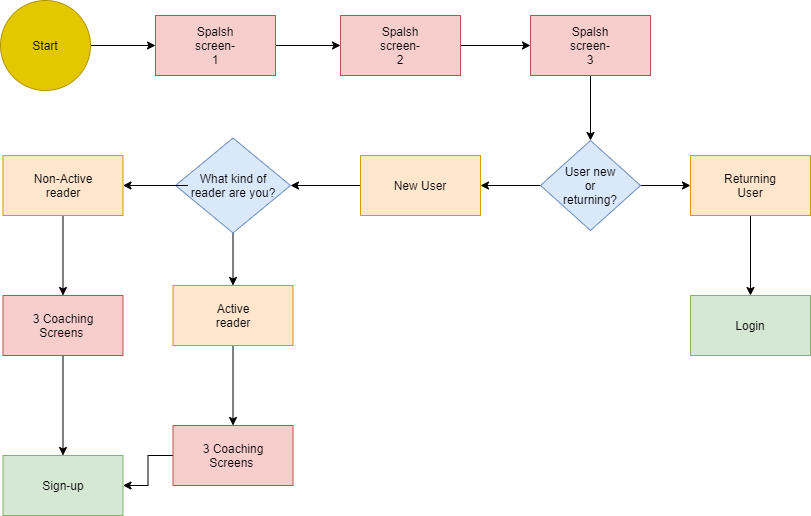

The diagram above was exported from draw.io. Its source (the exported page's mxGraphModel, read from the mxfile embedded in the PNG):
<mxGraphModel dx="868" dy="393" grid="1" gridSize="10" guides="1" tooltips="1" connect="1" arrows="1" fold="1" page="1" pageScale="1" pageWidth="850" pageHeight="1100" math="0" shadow="0">
  <root>
    <mxCell id="0" />
    <mxCell id="1" parent="0" />
    <mxCell id="EYsgmrVdNLoSleoBHFZk-4" value="" style="edgeStyle=orthogonalEdgeStyle;rounded=0;orthogonalLoop=1;jettySize=auto;html=1;" edge="1" parent="1" source="EYsgmrVdNLoSleoBHFZk-1" target="EYsgmrVdNLoSleoBHFZk-3">
      <mxGeometry relative="1" as="geometry" />
    </mxCell>
    <mxCell id="EYsgmrVdNLoSleoBHFZk-1" value="" style="ellipse;whiteSpace=wrap;html=1;aspect=fixed;fillColor=#e3c800;strokeColor=#B09500;fontColor=#ffffff;" vertex="1" parent="1">
      <mxGeometry x="20" y="65" width="90" height="90" as="geometry" />
    </mxCell>
    <mxCell id="EYsgmrVdNLoSleoBHFZk-2" value="Start" style="text;html=1;strokeColor=none;fillColor=none;align=center;verticalAlign=middle;whiteSpace=wrap;rounded=0;" vertex="1" parent="1">
      <mxGeometry x="35" y="100" width="60" height="20" as="geometry" />
    </mxCell>
    <mxCell id="EYsgmrVdNLoSleoBHFZk-7" value="" style="edgeStyle=orthogonalEdgeStyle;rounded=0;orthogonalLoop=1;jettySize=auto;html=1;" edge="1" parent="1" source="EYsgmrVdNLoSleoBHFZk-3" target="EYsgmrVdNLoSleoBHFZk-6">
      <mxGeometry relative="1" as="geometry" />
    </mxCell>
    <mxCell id="EYsgmrVdNLoSleoBHFZk-3" value="" style="whiteSpace=wrap;html=1;strokeColor=#b85450;fillColor=#f8cecc;" vertex="1" parent="1">
      <mxGeometry x="175" y="80" width="120" height="60" as="geometry" />
    </mxCell>
    <mxCell id="EYsgmrVdNLoSleoBHFZk-5" value="Spalsh screen-1" style="text;html=1;strokeColor=none;fillColor=none;align=center;verticalAlign=middle;whiteSpace=wrap;rounded=0;" vertex="1" parent="1">
      <mxGeometry x="215" y="100" width="40" height="20" as="geometry" />
    </mxCell>
    <mxCell id="EYsgmrVdNLoSleoBHFZk-10" value="" style="edgeStyle=orthogonalEdgeStyle;rounded=0;orthogonalLoop=1;jettySize=auto;html=1;" edge="1" parent="1" source="EYsgmrVdNLoSleoBHFZk-6" target="EYsgmrVdNLoSleoBHFZk-9">
      <mxGeometry relative="1" as="geometry" />
    </mxCell>
    <mxCell id="EYsgmrVdNLoSleoBHFZk-6" value="" style="whiteSpace=wrap;html=1;strokeColor=#b85450;fillColor=#f8cecc;" vertex="1" parent="1">
      <mxGeometry x="360" y="80" width="120" height="60" as="geometry" />
    </mxCell>
    <mxCell id="EYsgmrVdNLoSleoBHFZk-8" value="Spalsh screen-2" style="text;html=1;strokeColor=none;fillColor=none;align=center;verticalAlign=middle;whiteSpace=wrap;rounded=0;" vertex="1" parent="1">
      <mxGeometry x="400" y="100" width="40" height="20" as="geometry" />
    </mxCell>
    <mxCell id="EYsgmrVdNLoSleoBHFZk-13" value="" style="edgeStyle=orthogonalEdgeStyle;rounded=0;orthogonalLoop=1;jettySize=auto;html=1;" edge="1" parent="1" source="EYsgmrVdNLoSleoBHFZk-9" target="EYsgmrVdNLoSleoBHFZk-12">
      <mxGeometry relative="1" as="geometry" />
    </mxCell>
    <mxCell id="EYsgmrVdNLoSleoBHFZk-9" value="" style="whiteSpace=wrap;html=1;strokeColor=#b85450;fillColor=#f8cecc;" vertex="1" parent="1">
      <mxGeometry x="550" y="80" width="120" height="60" as="geometry" />
    </mxCell>
    <mxCell id="EYsgmrVdNLoSleoBHFZk-11" value="Spalsh screen-3" style="text;html=1;strokeColor=none;fillColor=none;align=center;verticalAlign=middle;whiteSpace=wrap;rounded=0;" vertex="1" parent="1">
      <mxGeometry x="590" y="100" width="40" height="20" as="geometry" />
    </mxCell>
    <mxCell id="EYsgmrVdNLoSleoBHFZk-16" value="" style="edgeStyle=orthogonalEdgeStyle;rounded=0;orthogonalLoop=1;jettySize=auto;html=1;" edge="1" parent="1" source="EYsgmrVdNLoSleoBHFZk-12" target="EYsgmrVdNLoSleoBHFZk-15">
      <mxGeometry relative="1" as="geometry" />
    </mxCell>
    <mxCell id="EYsgmrVdNLoSleoBHFZk-18" value="" style="edgeStyle=orthogonalEdgeStyle;rounded=0;orthogonalLoop=1;jettySize=auto;html=1;" edge="1" parent="1" source="EYsgmrVdNLoSleoBHFZk-12" target="EYsgmrVdNLoSleoBHFZk-17">
      <mxGeometry relative="1" as="geometry" />
    </mxCell>
    <mxCell id="EYsgmrVdNLoSleoBHFZk-12" value="" style="rhombus;whiteSpace=wrap;html=1;strokeColor=#6c8ebf;fillColor=#dae8fc;" vertex="1" parent="1">
      <mxGeometry x="560" y="205" width="100" height="90" as="geometry" />
    </mxCell>
    <mxCell id="EYsgmrVdNLoSleoBHFZk-14" value="User new or returning?" style="text;html=1;strokeColor=none;fillColor=none;align=center;verticalAlign=middle;whiteSpace=wrap;rounded=0;" vertex="1" parent="1">
      <mxGeometry x="590" y="240" width="40" height="20" as="geometry" />
    </mxCell>
    <mxCell id="EYsgmrVdNLoSleoBHFZk-22" value="" style="edgeStyle=orthogonalEdgeStyle;rounded=0;orthogonalLoop=1;jettySize=auto;html=1;" edge="1" parent="1" source="EYsgmrVdNLoSleoBHFZk-15" target="EYsgmrVdNLoSleoBHFZk-21">
      <mxGeometry relative="1" as="geometry" />
    </mxCell>
    <mxCell id="EYsgmrVdNLoSleoBHFZk-15" value="" style="whiteSpace=wrap;html=1;strokeColor=#d79b00;fillColor=#ffe6cc;" vertex="1" parent="1">
      <mxGeometry x="380" y="220" width="120" height="60" as="geometry" />
    </mxCell>
    <mxCell id="EYsgmrVdNLoSleoBHFZk-42" value="" style="edgeStyle=orthogonalEdgeStyle;rounded=0;orthogonalLoop=1;jettySize=auto;html=1;" edge="1" parent="1" source="EYsgmrVdNLoSleoBHFZk-17" target="EYsgmrVdNLoSleoBHFZk-41">
      <mxGeometry relative="1" as="geometry" />
    </mxCell>
    <mxCell id="EYsgmrVdNLoSleoBHFZk-17" value="" style="whiteSpace=wrap;html=1;strokeColor=#d79b00;fillColor=#ffe6cc;" vertex="1" parent="1">
      <mxGeometry x="710" y="220" width="120" height="60" as="geometry" />
    </mxCell>
    <mxCell id="EYsgmrVdNLoSleoBHFZk-19" value="New User" style="text;html=1;strokeColor=none;fillColor=none;align=center;verticalAlign=middle;whiteSpace=wrap;rounded=0;" vertex="1" parent="1">
      <mxGeometry x="410" y="240" width="60" height="20" as="geometry" />
    </mxCell>
    <mxCell id="EYsgmrVdNLoSleoBHFZk-20" value="Returning User" style="text;html=1;strokeColor=none;fillColor=none;align=center;verticalAlign=middle;whiteSpace=wrap;rounded=0;" vertex="1" parent="1">
      <mxGeometry x="735" y="240" width="70" height="20" as="geometry" />
    </mxCell>
    <mxCell id="EYsgmrVdNLoSleoBHFZk-27" value="" style="edgeStyle=orthogonalEdgeStyle;rounded=0;orthogonalLoop=1;jettySize=auto;html=1;" edge="1" parent="1" source="EYsgmrVdNLoSleoBHFZk-21" target="EYsgmrVdNLoSleoBHFZk-26">
      <mxGeometry relative="1" as="geometry" />
    </mxCell>
    <mxCell id="EYsgmrVdNLoSleoBHFZk-21" value="" style="rhombus;whiteSpace=wrap;html=1;strokeColor=#6c8ebf;fillColor=#dae8fc;" vertex="1" parent="1">
      <mxGeometry x="195" y="202.5" width="115" height="95" as="geometry" />
    </mxCell>
    <mxCell id="EYsgmrVdNLoSleoBHFZk-25" value="" style="edgeStyle=orthogonalEdgeStyle;rounded=0;orthogonalLoop=1;jettySize=auto;html=1;" edge="1" parent="1" source="EYsgmrVdNLoSleoBHFZk-23" target="EYsgmrVdNLoSleoBHFZk-24">
      <mxGeometry relative="1" as="geometry" />
    </mxCell>
    <mxCell id="EYsgmrVdNLoSleoBHFZk-23" value="What kind of reader are you?" style="text;html=1;strokeColor=none;fillColor=none;align=center;verticalAlign=middle;whiteSpace=wrap;rounded=0;" vertex="1" parent="1">
      <mxGeometry x="207.5" y="240" width="90" height="20" as="geometry" />
    </mxCell>
    <mxCell id="EYsgmrVdNLoSleoBHFZk-31" value="" style="edgeStyle=orthogonalEdgeStyle;rounded=0;orthogonalLoop=1;jettySize=auto;html=1;" edge="1" parent="1" source="EYsgmrVdNLoSleoBHFZk-24" target="EYsgmrVdNLoSleoBHFZk-30">
      <mxGeometry relative="1" as="geometry" />
    </mxCell>
    <mxCell id="EYsgmrVdNLoSleoBHFZk-24" value="" style="whiteSpace=wrap;html=1;fillColor=#ffe6cc;strokeColor=#d79b00;" vertex="1" parent="1">
      <mxGeometry x="22.5" y="220" width="120" height="60" as="geometry" />
    </mxCell>
    <mxCell id="EYsgmrVdNLoSleoBHFZk-34" value="" style="edgeStyle=orthogonalEdgeStyle;rounded=0;orthogonalLoop=1;jettySize=auto;html=1;" edge="1" parent="1" source="EYsgmrVdNLoSleoBHFZk-26" target="EYsgmrVdNLoSleoBHFZk-33">
      <mxGeometry relative="1" as="geometry" />
    </mxCell>
    <mxCell id="EYsgmrVdNLoSleoBHFZk-26" value="" style="whiteSpace=wrap;html=1;strokeColor=#d79b00;fillColor=#ffe6cc;" vertex="1" parent="1">
      <mxGeometry x="192.5" y="350" width="120" height="60" as="geometry" />
    </mxCell>
    <mxCell id="EYsgmrVdNLoSleoBHFZk-28" value="Non-Active reader" style="text;html=1;strokeColor=none;fillColor=none;align=center;verticalAlign=middle;whiteSpace=wrap;rounded=0;" vertex="1" parent="1">
      <mxGeometry x="48.75" y="240" width="67.5" height="20" as="geometry" />
    </mxCell>
    <mxCell id="EYsgmrVdNLoSleoBHFZk-29" value="Active reader" style="text;html=1;strokeColor=none;fillColor=none;align=center;verticalAlign=middle;whiteSpace=wrap;rounded=0;" vertex="1" parent="1">
      <mxGeometry x="218.75" y="370" width="67.5" height="20" as="geometry" />
    </mxCell>
    <mxCell id="EYsgmrVdNLoSleoBHFZk-39" style="edgeStyle=orthogonalEdgeStyle;rounded=0;orthogonalLoop=1;jettySize=auto;html=1;" edge="1" parent="1" source="EYsgmrVdNLoSleoBHFZk-30" target="EYsgmrVdNLoSleoBHFZk-37">
      <mxGeometry relative="1" as="geometry" />
    </mxCell>
    <mxCell id="EYsgmrVdNLoSleoBHFZk-30" value="" style="whiteSpace=wrap;html=1;strokeColor=#b85450;fillColor=#f8cecc;" vertex="1" parent="1">
      <mxGeometry x="22.5" y="360" width="120" height="60" as="geometry" />
    </mxCell>
    <mxCell id="EYsgmrVdNLoSleoBHFZk-32" value="3 Coaching Screens&amp;nbsp;" style="text;html=1;strokeColor=none;fillColor=none;align=center;verticalAlign=middle;whiteSpace=wrap;rounded=0;" vertex="1" parent="1">
      <mxGeometry x="48.75" y="380" width="67.5" height="20" as="geometry" />
    </mxCell>
    <mxCell id="EYsgmrVdNLoSleoBHFZk-40" style="edgeStyle=orthogonalEdgeStyle;rounded=0;orthogonalLoop=1;jettySize=auto;html=1;entryX=1;entryY=0.5;entryDx=0;entryDy=0;" edge="1" parent="1" source="EYsgmrVdNLoSleoBHFZk-33" target="EYsgmrVdNLoSleoBHFZk-37">
      <mxGeometry relative="1" as="geometry" />
    </mxCell>
    <mxCell id="EYsgmrVdNLoSleoBHFZk-33" value="" style="whiteSpace=wrap;html=1;strokeColor=#b85450;fillColor=#f8cecc;" vertex="1" parent="1">
      <mxGeometry x="192.5" y="490" width="120" height="60" as="geometry" />
    </mxCell>
    <mxCell id="EYsgmrVdNLoSleoBHFZk-36" value="3 Coaching Screens&amp;nbsp;" style="text;html=1;strokeColor=none;fillColor=none;align=center;verticalAlign=middle;whiteSpace=wrap;rounded=0;" vertex="1" parent="1">
      <mxGeometry x="218.75" y="510" width="67.5" height="20" as="geometry" />
    </mxCell>
    <mxCell id="EYsgmrVdNLoSleoBHFZk-37" value="" style="rounded=0;whiteSpace=wrap;html=1;fillColor=#d5e8d4;strokeColor=#82b366;" vertex="1" parent="1">
      <mxGeometry x="22.5" y="520" width="120" height="60" as="geometry" />
    </mxCell>
    <mxCell id="EYsgmrVdNLoSleoBHFZk-38" value="Sign-up" style="text;html=1;strokeColor=none;fillColor=none;align=center;verticalAlign=middle;whiteSpace=wrap;rounded=0;" vertex="1" parent="1">
      <mxGeometry x="48.75" y="540" width="67.5" height="20" as="geometry" />
    </mxCell>
    <mxCell id="EYsgmrVdNLoSleoBHFZk-41" value="" style="whiteSpace=wrap;html=1;strokeColor=#82b366;fillColor=#d5e8d4;" vertex="1" parent="1">
      <mxGeometry x="710" y="360" width="120" height="60" as="geometry" />
    </mxCell>
    <mxCell id="EYsgmrVdNLoSleoBHFZk-43" value="Login" style="text;html=1;strokeColor=none;fillColor=none;align=center;verticalAlign=middle;whiteSpace=wrap;rounded=0;" vertex="1" parent="1">
      <mxGeometry x="750" y="380" width="40" height="20" as="geometry" />
    </mxCell>
  </root>
</mxGraphModel>